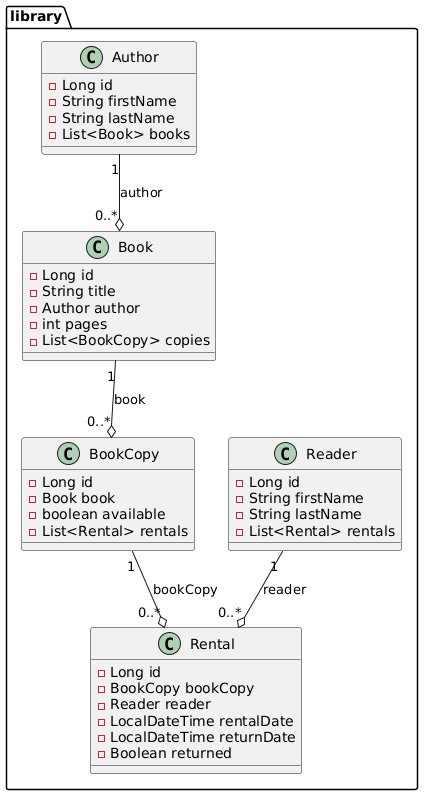

The diagram above was rendered by PlantUML. Its source (embedded in the PNG):
@startuml
package library{

    class Author {
        - Long id
        - String firstName
        - String lastName
        - List<Book> books
    }

    class Book {
        - Long id
        - String title
        - Author author
        - int pages
        - List<BookCopy> copies
    }

    class BookCopy {
        - Long id
        - Book book
        - boolean available
        - List<Rental> rentals
    }

    class Reader {
        - Long id
        - String firstName
        - String lastName
        - List<Rental> rentals
    }

    class Rental {
        - Long id
        - BookCopy bookCopy
        - Reader reader
        - LocalDateTime rentalDate
        - LocalDateTime returnDate
        - Boolean returned
    }

    Author "1" --o "0..*" Book : author
    Book "1" --o "0..*" BookCopy : book
    BookCopy "1" --o "0..*" Rental : bookCopy
    Reader "1" --o "0..*" Rental : reader

}

@endum